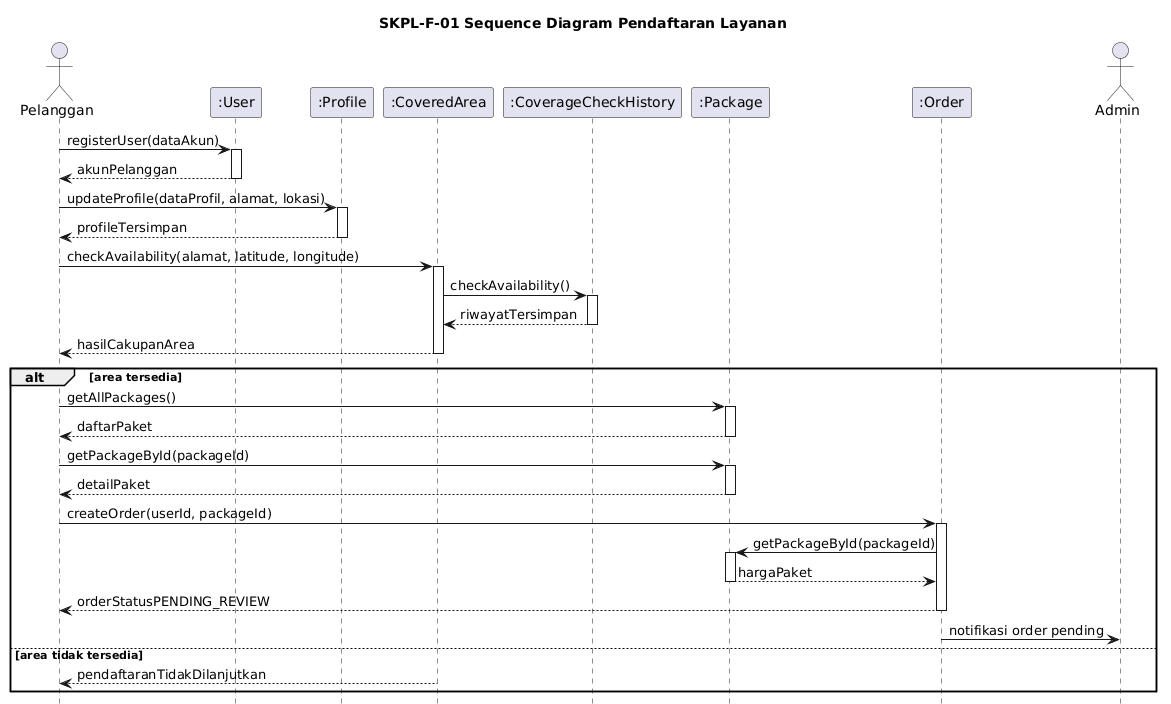

The diagram above was rendered by PlantUML. Its source (embedded in the PNG):
@startuml
title SKPL-F-01 Sequence Diagram Pendaftaran Layanan

skinparam shadowing false
skinparam responseMessageBelowArrow true
hide footbox

actor Pelanggan
participant ":User" as User
participant ":Profile" as Profile
participant ":CoveredArea" as CoveredArea
participant ":CoverageCheckHistory" as CoverageCheckHistory
participant ":Package" as Package
participant ":Order" as Order
actor Admin

Pelanggan -> User: registerUser(dataAkun)
activate User
User --> Pelanggan: akunPelanggan
deactivate User

Pelanggan -> Profile: updateProfile(dataProfil, alamat, lokasi)
activate Profile
Profile --> Pelanggan: profileTersimpan
deactivate Profile

Pelanggan -> CoveredArea: checkAvailability(alamat, latitude, longitude)
activate CoveredArea
CoveredArea -> CoverageCheckHistory: checkAvailability()
activate CoverageCheckHistory
CoverageCheckHistory --> CoveredArea: riwayatTersimpan
deactivate CoverageCheckHistory
CoveredArea --> Pelanggan: hasilCakupanArea
deactivate CoveredArea

alt area tersedia
  Pelanggan -> Package: getAllPackages()
  activate Package
  Package --> Pelanggan: daftarPaket
  deactivate Package

  Pelanggan -> Package: getPackageById(packageId)
  activate Package
  Package --> Pelanggan: detailPaket
  deactivate Package

  Pelanggan -> Order: createOrder(userId, packageId)
  activate Order
  Order -> Package: getPackageById(packageId)
  activate Package
  Package --> Order: hargaPaket
  deactivate Package
  Order --> Pelanggan: orderStatusPENDING_REVIEW
  deactivate Order

  Order -> Admin: notifikasi order pending
else area tidak tersedia
  CoveredArea --> Pelanggan: pendaftaranTidakDilanjutkan
end
@enduml